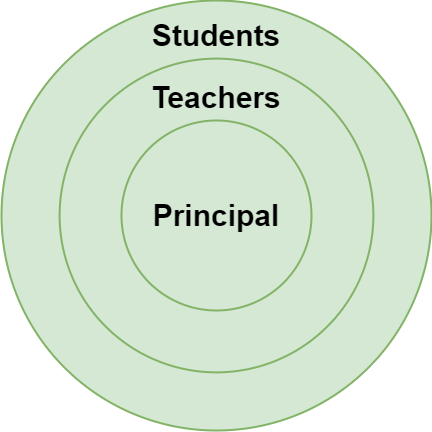

The diagram above was exported from draw.io. Its source (the exported page's mxGraphModel, read from the mxfile embedded in the PNG):
<mxGraphModel dx="1422" dy="794" grid="1" gridSize="10" guides="1" tooltips="1" connect="1" arrows="1" fold="1" page="1" pageScale="1" pageWidth="1920" pageHeight="1200" math="0" shadow="0">
  <root>
    <mxCell id="0" />
    <mxCell id="1" parent="0" />
    <mxCell id="lRpGBqn4C-nHWnsMwuJW-1" value="" style="ellipse;whiteSpace=wrap;html=1;aspect=fixed;fillColor=#d5e8d4;strokeColor=#82b366;strokeWidth=2;" parent="1" vertex="1">
      <mxGeometry x="230" y="40.010000000000005" width="430" height="430" as="geometry" />
    </mxCell>
    <mxCell id="lRpGBqn4C-nHWnsMwuJW-2" value="" style="ellipse;whiteSpace=wrap;html=1;aspect=fixed;fillColor=#d5e8d4;strokeColor=#82b366;strokeWidth=2;" parent="1" vertex="1">
      <mxGeometry x="288.12" y="98.11999999999999" width="313.75" height="313.75" as="geometry" />
    </mxCell>
    <mxCell id="lRpGBqn4C-nHWnsMwuJW-3" value="&lt;b style=&quot;font-size: 30px&quot;&gt;&lt;font style=&quot;font-size: 30px&quot;&gt;Principal&lt;/font&gt;&lt;/b&gt;" style="ellipse;whiteSpace=wrap;html=1;aspect=fixed;fillColor=#d5e8d4;strokeColor=#82b366;strokeWidth=2;" parent="1" vertex="1">
      <mxGeometry x="349.99" y="159.99" width="190" height="190" as="geometry" />
    </mxCell>
    <mxCell id="LSuG2LjGP3suN62neWen-1" value="&lt;font style=&quot;font-size: 30px&quot;&gt;&lt;b&gt;Teachers&lt;/b&gt;&lt;/font&gt;" style="text;html=1;strokeColor=none;fillColor=none;align=center;verticalAlign=middle;whiteSpace=wrap;rounded=0;" vertex="1" parent="1">
      <mxGeometry x="414.99" y="122" width="60" height="30" as="geometry" />
    </mxCell>
    <mxCell id="LSuG2LjGP3suN62neWen-2" value="&lt;b style=&quot;font-size: 30px;&quot;&gt;Students&lt;/b&gt;" style="text;html=1;strokeColor=none;fillColor=none;align=center;verticalAlign=middle;whiteSpace=wrap;rounded=0;fontSize=30;" vertex="1" parent="1">
      <mxGeometry x="414.99" y="60" width="60" height="30" as="geometry" />
    </mxCell>
  </root>
</mxGraphModel>